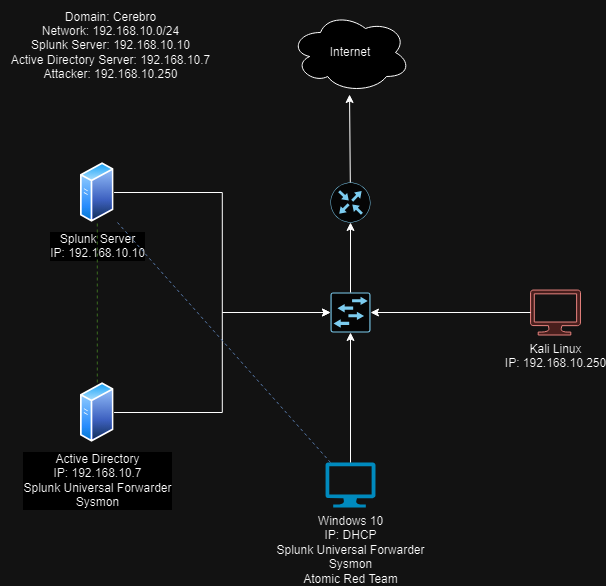

The diagram above was exported from draw.io. Its source (the exported page's mxGraphModel, read from the mxfile embedded in the PNG):
<mxGraphModel dx="1434" dy="738" grid="1" gridSize="10" guides="1" tooltips="1" connect="1" arrows="1" fold="1" page="1" pageScale="1" pageWidth="850" pageHeight="1100" math="0" shadow="0">
  <root>
    <mxCell id="0" />
    <mxCell id="1" parent="0" />
    <mxCell id="LZpZM9sbZLBdy6dDyGaG-1" value="Splunk Server&lt;br&gt;IP: 192.168.10.10" style="image;aspect=fixed;perimeter=ellipsePerimeter;html=1;align=center;shadow=0;dashed=0;spacingTop=3;image=img/lib/active_directory/generic_server.svg;" parent="1" vertex="1">
      <mxGeometry x="170" y="220" width="33.6" height="60" as="geometry" />
    </mxCell>
    <mxCell id="LZpZM9sbZLBdy6dDyGaG-17" style="rounded=0;orthogonalLoop=1;jettySize=auto;html=1;entryX=0.5;entryY=1;entryDx=0;entryDy=0;fillColor=#d5e8d4;strokeColor=#82b366;dashed=1;endArrow=none;endFill=0;" parent="1" source="LZpZM9sbZLBdy6dDyGaG-2" target="LZpZM9sbZLBdy6dDyGaG-1" edge="1">
      <mxGeometry relative="1" as="geometry" />
    </mxCell>
    <mxCell id="LZpZM9sbZLBdy6dDyGaG-2" value="Active Directory&lt;br&gt;IP: 192.168.10.7&lt;br&gt;Splunk Universal Forwarder&lt;br&gt;Sysmon" style="image;aspect=fixed;perimeter=ellipsePerimeter;html=1;align=center;shadow=0;dashed=0;spacingTop=3;image=img/lib/active_directory/generic_server.svg;" parent="1" vertex="1">
      <mxGeometry x="170" y="440" width="33.6" height="60" as="geometry" />
    </mxCell>
    <mxCell id="LZpZM9sbZLBdy6dDyGaG-3" value="Windows 10&lt;br&gt;IP: DHCP&lt;br&gt;Splunk Universal Forwarder&lt;br&gt;Sysmon&lt;br&gt;Atomic Red Team" style="verticalLabelPosition=bottom;html=1;verticalAlign=top;align=center;strokeColor=none;fillColor=#00BEF2;shape=mxgraph.azure.computer;pointerEvents=1;" parent="1" vertex="1">
      <mxGeometry x="415" y="520" width="50" height="45" as="geometry" />
    </mxCell>
    <mxCell id="LZpZM9sbZLBdy6dDyGaG-4" value="Kali Linux&lt;br&gt;IP: 192.168.10.250" style="verticalLabelPosition=bottom;html=1;verticalAlign=top;align=center;strokeColor=#b85450;fillColor=#f8cecc;shape=mxgraph.azure.computer;pointerEvents=1;" parent="1" vertex="1">
      <mxGeometry x="620" y="347.5" width="50" height="45" as="geometry" />
    </mxCell>
    <mxCell id="LZpZM9sbZLBdy6dDyGaG-5" value="" style="sketch=0;points=[[0.015,0.015,0],[0.985,0.015,0],[0.985,0.985,0],[0.015,0.985,0],[0.25,0,0],[0.5,0,0],[0.75,0,0],[1,0.25,0],[1,0.5,0],[1,0.75,0],[0.75,1,0],[0.5,1,0],[0.25,1,0],[0,0.75,0],[0,0.5,0],[0,0.25,0]];verticalLabelPosition=bottom;html=1;verticalAlign=top;aspect=fixed;align=center;pointerEvents=1;shape=mxgraph.cisco19.rect;prIcon=l2_switch;fillColor=#FAFAFA;strokeColor=#005073;" parent="1" vertex="1">
      <mxGeometry x="420" y="350" width="40" height="40" as="geometry" />
    </mxCell>
    <mxCell id="LZpZM9sbZLBdy6dDyGaG-6" value="" style="sketch=0;points=[[0.5,0,0],[1,0.5,0],[0.5,1,0],[0,0.5,0],[0.145,0.145,0],[0.8555,0.145,0],[0.855,0.8555,0],[0.145,0.855,0]];verticalLabelPosition=bottom;html=1;verticalAlign=top;aspect=fixed;align=center;pointerEvents=1;shape=mxgraph.cisco19.rect;prIcon=router;fillColor=#FAFAFA;strokeColor=#005073;" parent="1" vertex="1">
      <mxGeometry x="420" y="240" width="40" height="40" as="geometry" />
    </mxCell>
    <mxCell id="LZpZM9sbZLBdy6dDyGaG-7" value="Internet" style="ellipse;shape=cloud;whiteSpace=wrap;html=1;" parent="1" vertex="1">
      <mxGeometry x="380" y="70" width="120" height="80" as="geometry" />
    </mxCell>
    <mxCell id="LZpZM9sbZLBdy6dDyGaG-8" style="rounded=0;orthogonalLoop=1;jettySize=auto;html=1;entryX=0.5;entryY=1;entryDx=0;entryDy=0;entryPerimeter=0;edgeStyle=orthogonalEdgeStyle;" parent="1" source="LZpZM9sbZLBdy6dDyGaG-3" target="LZpZM9sbZLBdy6dDyGaG-5" edge="1">
      <mxGeometry relative="1" as="geometry" />
    </mxCell>
    <mxCell id="LZpZM9sbZLBdy6dDyGaG-9" style="rounded=0;orthogonalLoop=1;jettySize=auto;html=1;entryX=1;entryY=0.5;entryDx=0;entryDy=0;entryPerimeter=0;" parent="1" source="LZpZM9sbZLBdy6dDyGaG-4" target="LZpZM9sbZLBdy6dDyGaG-5" edge="1">
      <mxGeometry relative="1" as="geometry" />
    </mxCell>
    <mxCell id="LZpZM9sbZLBdy6dDyGaG-10" style="edgeStyle=orthogonalEdgeStyle;rounded=0;orthogonalLoop=1;jettySize=auto;html=1;entryX=0;entryY=0.5;entryDx=0;entryDy=0;entryPerimeter=0;" parent="1" source="LZpZM9sbZLBdy6dDyGaG-1" target="LZpZM9sbZLBdy6dDyGaG-5" edge="1">
      <mxGeometry relative="1" as="geometry" />
    </mxCell>
    <mxCell id="LZpZM9sbZLBdy6dDyGaG-11" style="edgeStyle=orthogonalEdgeStyle;rounded=0;orthogonalLoop=1;jettySize=auto;html=1;entryX=0;entryY=0.5;entryDx=0;entryDy=0;entryPerimeter=0;" parent="1" source="LZpZM9sbZLBdy6dDyGaG-2" target="LZpZM9sbZLBdy6dDyGaG-5" edge="1">
      <mxGeometry relative="1" as="geometry" />
    </mxCell>
    <mxCell id="LZpZM9sbZLBdy6dDyGaG-12" style="edgeStyle=orthogonalEdgeStyle;rounded=0;orthogonalLoop=1;jettySize=auto;html=1;entryX=0.5;entryY=1;entryDx=0;entryDy=0;entryPerimeter=0;" parent="1" source="LZpZM9sbZLBdy6dDyGaG-5" target="LZpZM9sbZLBdy6dDyGaG-6" edge="1">
      <mxGeometry relative="1" as="geometry" />
    </mxCell>
    <mxCell id="LZpZM9sbZLBdy6dDyGaG-13" style="rounded=0;orthogonalLoop=1;jettySize=auto;html=1;entryX=0.492;entryY=1.025;entryDx=0;entryDy=0;entryPerimeter=0;" parent="1" source="LZpZM9sbZLBdy6dDyGaG-6" target="LZpZM9sbZLBdy6dDyGaG-7" edge="1">
      <mxGeometry relative="1" as="geometry" />
    </mxCell>
    <mxCell id="LZpZM9sbZLBdy6dDyGaG-14" value="Domain: Cerebro&lt;br&gt;Network: 192.168.10.0/24&lt;br&gt;Splunk Server: 192.168.10.10&lt;br&gt;Active Directory Server: 192.168.10.7&lt;br&gt;Attacker: 192.168.10.250" style="text;html=1;align=center;verticalAlign=middle;resizable=0;points=[];autosize=1;strokeColor=none;fillColor=none;" parent="1" vertex="1">
      <mxGeometry x="90" y="58" width="220" height="90" as="geometry" />
    </mxCell>
    <mxCell id="LZpZM9sbZLBdy6dDyGaG-16" style="rounded=0;orthogonalLoop=1;jettySize=auto;html=1;entryX=1.101;entryY=1;entryDx=0;entryDy=0;entryPerimeter=0;dashed=1;fillColor=#dae8fc;strokeColor=#6c8ebf;endArrow=none;endFill=0;" parent="1" source="LZpZM9sbZLBdy6dDyGaG-3" target="LZpZM9sbZLBdy6dDyGaG-1" edge="1">
      <mxGeometry relative="1" as="geometry" />
    </mxCell>
  </root>
</mxGraphModel>